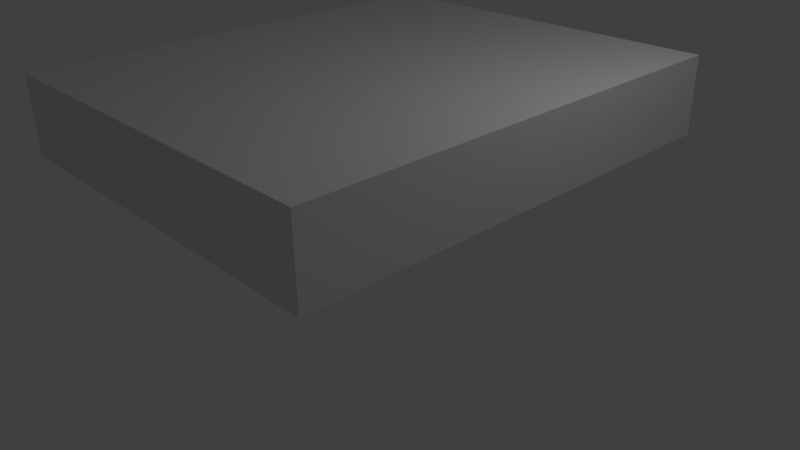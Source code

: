 # Source: untitled.blend  (saved by Blender 2.76.0; exported with 4.5.12 LTS)
import bpy
from mathutils import Matrix  # noqa: F401  (used for matrix-valued properties, if any)

bpy.ops.wm.read_factory_settings(use_empty=True)
scene = bpy.context.scene
scene.name = 'Scene'

# ---- collections
col_collection_1 = bpy.data.collections.new('Collection 1'); scene.collection.children.link(col_collection_1)

# ---- materials (node trees are filled in below, after node groups)
mat_material = bpy.data.materials.new('Material')
mat_material.alpha_threshold = 0.0
mat_material.use_transparent_shadow = False
mat_material.roughness = 0.5
mat_material.line_color = (0.0, 0.0, 0.0, 1.0)

# ---- material node trees

# ---- world
world_world = bpy.data.worlds.new('World'); scene.world = world_world
world_world.color = (0.05088, 0.05088, 0.05088)
world_world.use_sun_shadow = False
world_world.sun_shadow_jitter_overblur = 0.0
world_world.cycles.sampling_method = 'MANUAL'
world_world.cycles.sample_map_resolution = 256

# ---- cameras
cam_camera = bpy.data.cameras.new('Camera')
cam_camera.clip_end = 100.0
cam_camera.lens = 35.0
cam_camera.sensor_width = 32.0
cam_camera.sensor_height = 18.0
cam_camera.ortho_scale = 7.314
cam_camera.dof.focus_distance = 0.0
cam_camera.dof.aperture_fstop = 128.0

# ---- lights
light_lamp = bpy.data.lights.new('Lamp', 'POINT')
light_lamp.transmission_factor = 0.0
light_lamp.cutoff_distance = 30.0
light_lamp.energy = 100.0
light_lamp.shadow_buffer_clip_start = 1.001
light_lamp.shadow_soft_size = 0.1
light_lamp.shadow_maximum_resolution = 0.006
light_lamp.use_absolute_resolution = True
light_lamp.cycles.use_multiple_importance_sampling = False

# ---- meshes
me_cube = bpy.data.meshes.new('Cube')
me_cube.from_pydata([(2.5, 3.0, 1.5), (2.5, -3.0, 1.5), (-2.5, -3.0, 1.5), (-2.5, 3.0, 1.5), (2.5, 3.0, 2.5), (2.5, -3.0, 2.5), (-2.5, -3.0, 2.5), (-2.5, 3.0, 2.5)], [], [(0, 1, 2, 3), (4, 7, 6, 5), (0, 4, 5, 1), (1, 5, 6, 2), (2, 6, 7, 3), (4, 0, 3, 7)])
me_cube.materials.append(mat_material)
me_cube.use_remesh_preserve_volume = False
me_cube.use_remesh_preserve_attributes = False
me_cube.use_mirror_vertex_groups = False
me_cube.update()

# ---- objects
ob_cube = bpy.data.objects.new('Cube', me_cube)
ob_lamp = bpy.data.objects.new('Lamp', light_lamp)
ob_camera = bpy.data.objects.new('Camera', cam_camera)

# ---- transforms, parenting, visibility, modifiers, constraints
ob_cube.location = (0.0, 0.0, 0.0)
ob_cube.lock_rotations_4d = False
ob_cube.empty_display_type = 'ARROWS'
ob_cube.lineart.crease_threshold = 0.0
ob_lamp.location = (4.076, 1.005, 5.904)
ob_lamp.rotation_euler = (0.6503, 0.05522, 1.866)
ob_lamp.lock_rotations_4d = False
ob_lamp.empty_display_type = 'ARROWS'
ob_lamp.color = (0.0, 0.0, 0.0, 0.0)
ob_lamp.lineart.crease_threshold = 0.0
ob_camera.location = (7.481, -6.508, 5.344)
ob_camera.rotation_euler = (1.109, 0.01082, 0.8149)
ob_camera.lock_rotations_4d = False
ob_camera.empty_display_type = 'ARROWS'
ob_camera.color = (0.0, 0.0, 0.0, 0.0)
ob_camera.display_type = 'WIRE'
ob_camera.lineart.crease_threshold = 0.0

# ---- collection membership
col_collection_1.objects.link(ob_cube)
col_collection_1.objects.link(ob_lamp)
col_collection_1.objects.link(ob_camera)

# ---- scene / render settings (as saved in the file)
scene.camera = ob_camera
scene.frame_start = 1; scene.frame_end = 250; scene.frame_set(1)
scene.render.engine = 'BLENDER_EEVEE_NEXT'
scene.render.resolution_percentage = 50
scene.render.dither_intensity = 0.0
scene.cycles.use_denoising = False
scene.cycles.samples = 10
scene.cycles.sampling_pattern = 'TABULATED_SOBOL'
scene.cycles.light_sampling_threshold = 0.0
scene.cycles.use_adaptive_sampling = False
scene.cycles.use_light_tree = False
scene.cycles.blur_glossy = 0.0
scene.cycles.pixel_filter_type = 'GAUSSIAN'
scene.cycles.sample_clamp_indirect = 0.0
scene.view_settings.view_transform = 'Standard'
bpy.context.view_layer.update()

